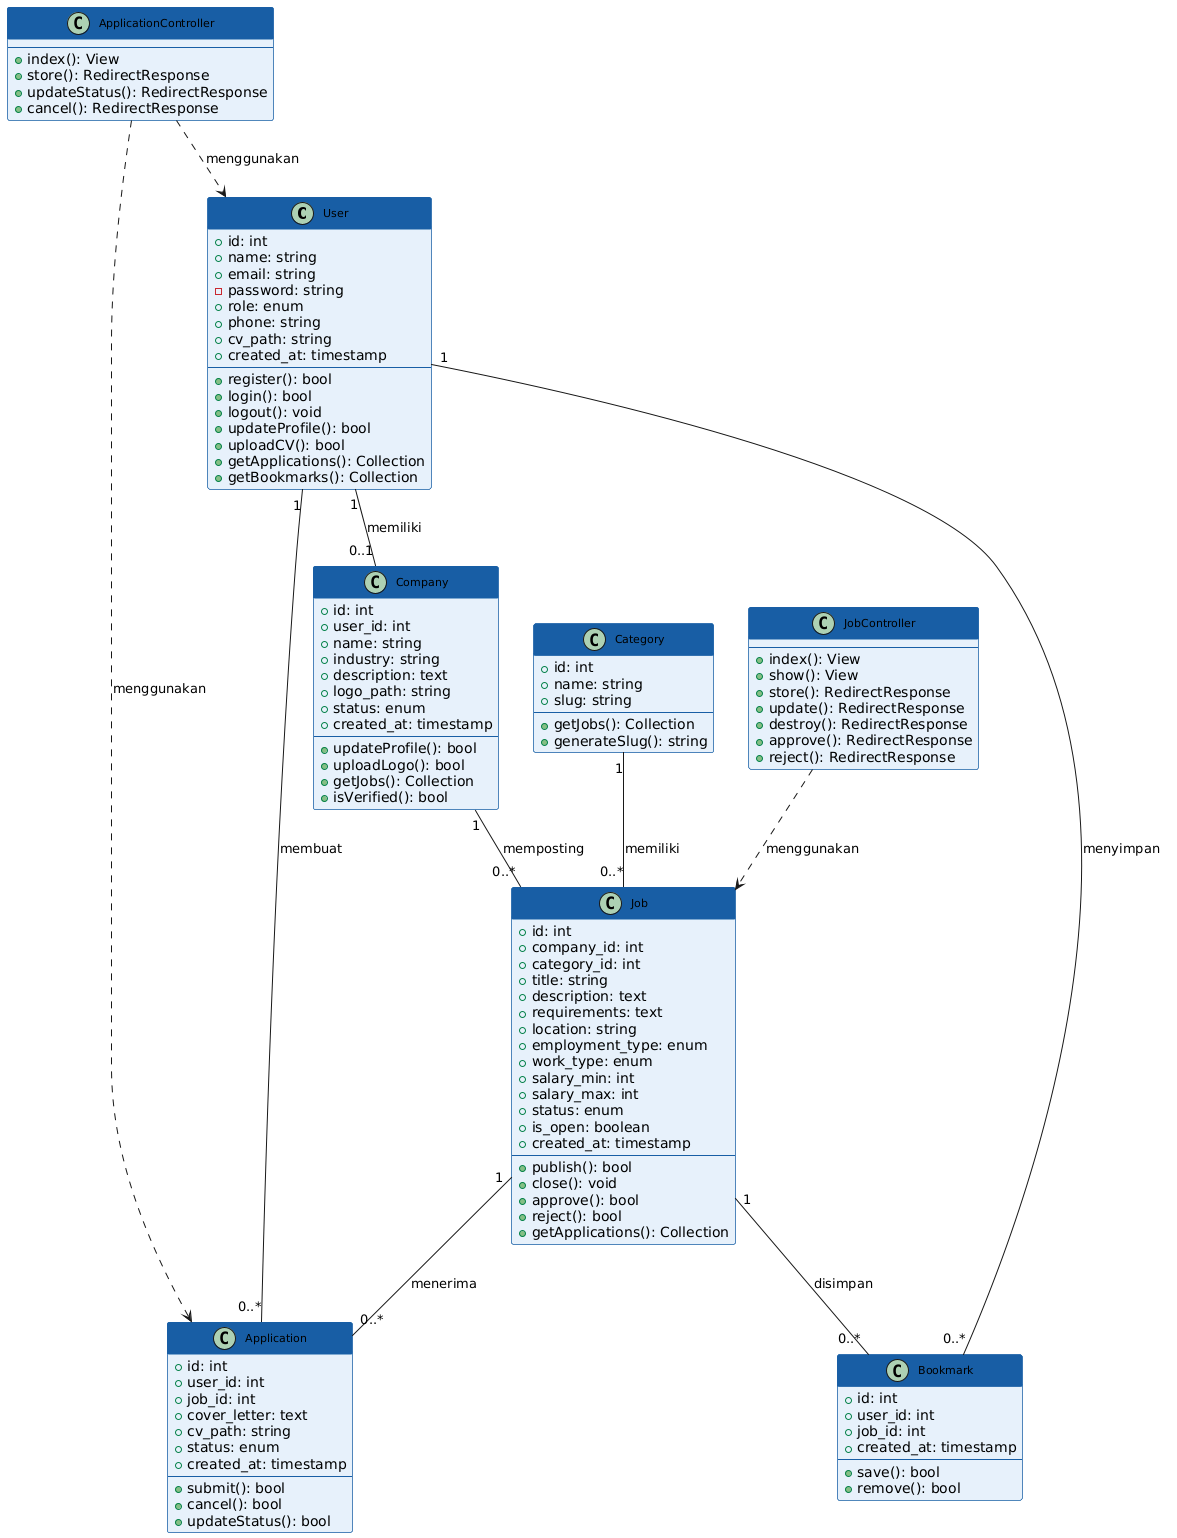

The diagram above was rendered by PlantUML. Its source (embedded in the PNG):
@startuml
skinparam classBackgroundColor #E6F1FB
skinparam classBorderColor #185FA5
skinparam classHeaderBackgroundColor #185FA5
skinparam classHeaderFontColor white
skinparam classFontSize 11

class User {
  +id: int
  +name: string
  +email: string
  -password: string
  +role: enum
  +phone: string
  +cv_path: string
  +created_at: timestamp
  --
  +register(): bool
  +login(): bool
  +logout(): void
  +updateProfile(): bool
  +uploadCV(): bool
  +getApplications(): Collection
  +getBookmarks(): Collection
}

class Company {
  +id: int
  +user_id: int
  +name: string
  +industry: string
  +description: text
  +logo_path: string
  +status: enum
  +created_at: timestamp
  --
  +updateProfile(): bool
  +uploadLogo(): bool
  +getJobs(): Collection
  +isVerified(): bool
}

class Category {
  +id: int
  +name: string
  +slug: string
  --
  +getJobs(): Collection
  +generateSlug(): string
}

class Job {
  +id: int
  +company_id: int
  +category_id: int
  +title: string
  +description: text
  +requirements: text
  +location: string
  +employment_type: enum
  +work_type: enum
  +salary_min: int
  +salary_max: int
  +status: enum
  +is_open: boolean
  +created_at: timestamp
  --
  +publish(): bool
  +close(): void
  +approve(): bool
  +reject(): bool
  +getApplications(): Collection
}

class Application {
  +id: int
  +user_id: int
  +job_id: int
  +cover_letter: text
  +cv_path: string
  +status: enum
  +created_at: timestamp
  --
  +submit(): bool
  +cancel(): bool
  +updateStatus(): bool
}

class Bookmark {
  +id: int
  +user_id: int
  +job_id: int
  +created_at: timestamp
  --
  +save(): bool
  +remove(): bool
}

class JobController {
  --
  +index(): View
  +show(): View
  +store(): RedirectResponse
  +update(): RedirectResponse
  +destroy(): RedirectResponse
  +approve(): RedirectResponse
  +reject(): RedirectResponse
}

class ApplicationController {
  --
  +index(): View
  +store(): RedirectResponse
  +updateStatus(): RedirectResponse
  +cancel(): RedirectResponse
}

User "1" -- "0..1" Company : memiliki
User "1" -- "0..*" Application : membuat
User "1" -- "0..*" Bookmark : menyimpan
Company "1" -- "0..*" Job : memposting
Category "1" -- "0..*" Job : memiliki
Job "1" -- "0..*" Application : menerima
Job "1" -- "0..*" Bookmark : disimpan
JobController ..> Job : menggunakan
ApplicationController ..> Application : menggunakan
ApplicationController ..> User : menggunakan
@enduml